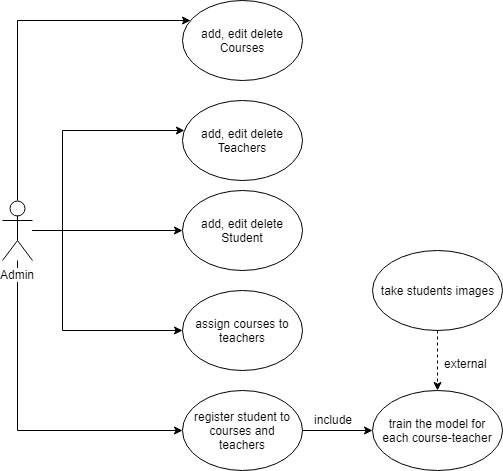

The diagram above was exported from draw.io. Its source (the exported page's mxGraphModel, read from the mxfile embedded in the PNG):
<mxGraphModel dx="1010" dy="533" grid="1" gridSize="10" guides="1" tooltips="1" connect="1" arrows="1" fold="1" page="1" pageScale="1" pageWidth="850" pageHeight="1100" math="0" shadow="0">
  <root>
    <mxCell id="0" />
    <mxCell id="1" parent="0" />
    <mxCell id="oF3iMqwQV5u5jue39V3Z-4" style="edgeStyle=orthogonalEdgeStyle;rounded=0;orthogonalLoop=1;jettySize=auto;html=1;" edge="1" parent="1" source="oF3iMqwQV5u5jue39V3Z-1" target="oF3iMqwQV5u5jue39V3Z-3">
      <mxGeometry relative="1" as="geometry">
        <mxPoint x="250" y="50" as="targetPoint" />
        <Array as="points">
          <mxPoint x="105" y="30" />
        </Array>
      </mxGeometry>
    </mxCell>
    <mxCell id="oF3iMqwQV5u5jue39V3Z-6" style="edgeStyle=orthogonalEdgeStyle;rounded=0;orthogonalLoop=1;jettySize=auto;html=1;" edge="1" parent="1" source="oF3iMqwQV5u5jue39V3Z-1" target="oF3iMqwQV5u5jue39V3Z-5">
      <mxGeometry relative="1" as="geometry">
        <Array as="points">
          <mxPoint x="150" y="240" />
          <mxPoint x="150" y="140" />
        </Array>
      </mxGeometry>
    </mxCell>
    <mxCell id="oF3iMqwQV5u5jue39V3Z-9" style="edgeStyle=orthogonalEdgeStyle;rounded=0;orthogonalLoop=1;jettySize=auto;html=1;" edge="1" parent="1" source="oF3iMqwQV5u5jue39V3Z-1" target="oF3iMqwQV5u5jue39V3Z-7">
      <mxGeometry relative="1" as="geometry">
        <Array as="points">
          <mxPoint x="140" y="240" />
          <mxPoint x="140" y="240" />
        </Array>
      </mxGeometry>
    </mxCell>
    <mxCell id="oF3iMqwQV5u5jue39V3Z-11" style="edgeStyle=orthogonalEdgeStyle;rounded=0;orthogonalLoop=1;jettySize=auto;html=1;entryX=0;entryY=0.5;entryDx=0;entryDy=0;" edge="1" parent="1" source="oF3iMqwQV5u5jue39V3Z-1" target="oF3iMqwQV5u5jue39V3Z-10">
      <mxGeometry relative="1" as="geometry">
        <Array as="points">
          <mxPoint x="150" y="240" />
          <mxPoint x="150" y="340" />
        </Array>
      </mxGeometry>
    </mxCell>
    <mxCell id="oF3iMqwQV5u5jue39V3Z-13" style="edgeStyle=orthogonalEdgeStyle;rounded=0;orthogonalLoop=1;jettySize=auto;html=1;entryX=0;entryY=0.5;entryDx=0;entryDy=0;" edge="1" parent="1" source="oF3iMqwQV5u5jue39V3Z-1" target="oF3iMqwQV5u5jue39V3Z-12">
      <mxGeometry relative="1" as="geometry">
        <Array as="points">
          <mxPoint x="105" y="440" />
        </Array>
      </mxGeometry>
    </mxCell>
    <mxCell id="oF3iMqwQV5u5jue39V3Z-1" value="Admin" style="shape=umlActor;verticalLabelPosition=bottom;labelBackgroundColor=#ffffff;verticalAlign=top;html=1;outlineConnect=0;" vertex="1" parent="1">
      <mxGeometry x="90" y="210" width="30" height="60" as="geometry" />
    </mxCell>
    <mxCell id="oF3iMqwQV5u5jue39V3Z-3" value="&lt;span&gt;add, edit delete Courses&lt;/span&gt;" style="ellipse;whiteSpace=wrap;html=1;" vertex="1" parent="1">
      <mxGeometry x="270" y="10" width="120" height="80" as="geometry" />
    </mxCell>
    <mxCell id="oF3iMqwQV5u5jue39V3Z-5" value="&lt;span&gt;add, edit delete Teachers&lt;/span&gt;" style="ellipse;whiteSpace=wrap;html=1;" vertex="1" parent="1">
      <mxGeometry x="270" y="110" width="120" height="80" as="geometry" />
    </mxCell>
    <mxCell id="oF3iMqwQV5u5jue39V3Z-7" value="&lt;span&gt;add, edit delete Student&lt;/span&gt;" style="ellipse;whiteSpace=wrap;html=1;" vertex="1" parent="1">
      <mxGeometry x="270" y="200" width="120" height="80" as="geometry" />
    </mxCell>
    <mxCell id="oF3iMqwQV5u5jue39V3Z-10" value="assign courses to teachers" style="ellipse;whiteSpace=wrap;html=1;" vertex="1" parent="1">
      <mxGeometry x="270" y="300" width="120" height="80" as="geometry" />
    </mxCell>
    <mxCell id="oF3iMqwQV5u5jue39V3Z-15" style="edgeStyle=orthogonalEdgeStyle;rounded=0;orthogonalLoop=1;jettySize=auto;html=1;entryX=0;entryY=0.5;entryDx=0;entryDy=0;labelBorderColor=none;" edge="1" parent="1" source="oF3iMqwQV5u5jue39V3Z-12" target="oF3iMqwQV5u5jue39V3Z-14">
      <mxGeometry relative="1" as="geometry" />
    </mxCell>
    <mxCell id="oF3iMqwQV5u5jue39V3Z-12" value="register student to courses and&lt;br&gt;teachers" style="ellipse;whiteSpace=wrap;html=1;" vertex="1" parent="1">
      <mxGeometry x="270" y="400" width="120" height="80" as="geometry" />
    </mxCell>
    <mxCell id="oF3iMqwQV5u5jue39V3Z-14" value="train the model for each course-teacher" style="ellipse;whiteSpace=wrap;html=1;" vertex="1" parent="1">
      <mxGeometry x="460" y="400" width="130" height="80" as="geometry" />
    </mxCell>
    <mxCell id="oF3iMqwQV5u5jue39V3Z-16" value="include" style="text;html=1;resizable=0;points=[];autosize=1;align=left;verticalAlign=top;spacingTop=-4;" vertex="1" parent="1">
      <mxGeometry x="400" y="420" width="50" height="20" as="geometry" />
    </mxCell>
    <mxCell id="oF3iMqwQV5u5jue39V3Z-21" style="edgeStyle=orthogonalEdgeStyle;rounded=0;orthogonalLoop=1;jettySize=auto;html=1;exitX=0.5;exitY=1;exitDx=0;exitDy=0;dashed=1;" edge="1" parent="1" source="oF3iMqwQV5u5jue39V3Z-17" target="oF3iMqwQV5u5jue39V3Z-14">
      <mxGeometry relative="1" as="geometry" />
    </mxCell>
    <mxCell id="oF3iMqwQV5u5jue39V3Z-17" value="take students images" style="ellipse;whiteSpace=wrap;html=1;" vertex="1" parent="1">
      <mxGeometry x="460" y="260" width="130" height="80" as="geometry" />
    </mxCell>
    <mxCell id="oF3iMqwQV5u5jue39V3Z-20" value="external" style="text;html=1;resizable=0;points=[];autosize=1;align=left;verticalAlign=top;spacingTop=-4;" vertex="1" parent="1">
      <mxGeometry x="530" y="364" width="60" height="20" as="geometry" />
    </mxCell>
  </root>
</mxGraphModel>